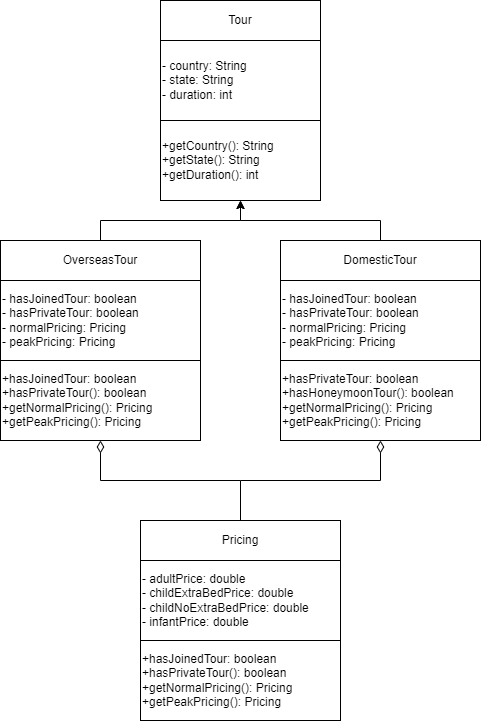

The diagram above was exported from draw.io. Its source (the exported page's mxGraphModel, read from the mxfile embedded in the PNG):
<mxGraphModel dx="1290" dy="581" grid="1" gridSize="10" guides="1" tooltips="1" connect="1" arrows="1" fold="1" page="1" pageScale="1" pageWidth="850" pageHeight="1100" math="0" shadow="0">
  <root>
    <mxCell id="0" />
    <mxCell id="1" parent="0" />
    <mxCell id="1TfNgHdRj6JqWE5W8HtE-4" value="Tour" style="rounded=0;whiteSpace=wrap;html=1;" parent="1" vertex="1">
      <mxGeometry x="280" y="280" width="160" height="40" as="geometry" />
    </mxCell>
    <mxCell id="1TfNgHdRj6JqWE5W8HtE-5" value="- country: String&lt;br&gt;- state: String&lt;br&gt;- duration: int" style="rounded=0;whiteSpace=wrap;html=1;align=left;" parent="1" vertex="1">
      <mxGeometry x="280" y="320" width="160" height="80" as="geometry" />
    </mxCell>
    <mxCell id="1TfNgHdRj6JqWE5W8HtE-6" value="+getCountry(): String&lt;br&gt;+getState(): String&lt;br&gt;+getDuration(): int" style="rounded=0;whiteSpace=wrap;html=1;align=left;" parent="1" vertex="1">
      <mxGeometry x="280" y="400" width="160" height="80" as="geometry" />
    </mxCell>
    <mxCell id="1TfNgHdRj6JqWE5W8HtE-11" style="edgeStyle=orthogonalEdgeStyle;rounded=0;orthogonalLoop=1;jettySize=auto;html=1;exitX=0.5;exitY=0;exitDx=0;exitDy=0;entryX=0.5;entryY=1;entryDx=0;entryDy=0;" parent="1" source="1TfNgHdRj6JqWE5W8HtE-7" target="1TfNgHdRj6JqWE5W8HtE-6" edge="1">
      <mxGeometry relative="1" as="geometry" />
    </mxCell>
    <mxCell id="1TfNgHdRj6JqWE5W8HtE-7" value="OverseasTour" style="rounded=0;whiteSpace=wrap;html=1;" parent="1" vertex="1">
      <mxGeometry x="120" y="520" width="200" height="40" as="geometry" />
    </mxCell>
    <mxCell id="1TfNgHdRj6JqWE5W8HtE-8" value="- hasJoinedTour: boolean&lt;br&gt;- hasPrivateTour: boolean&lt;br&gt;- normalPricing: Pricing&lt;br&gt;- peakPricing: Pricing" style="rounded=0;whiteSpace=wrap;html=1;align=left;" parent="1" vertex="1">
      <mxGeometry x="120" y="560" width="200" height="80" as="geometry" />
    </mxCell>
    <mxCell id="1TfNgHdRj6JqWE5W8HtE-9" value="+hasJoinedTour: boolean&lt;br&gt;+hasPrivateTour(): boolean&lt;br&gt;+getNormalPricing(): Pricing&lt;br&gt;+getPeakPricing(): Pricing" style="rounded=0;whiteSpace=wrap;html=1;align=left;" parent="1" vertex="1">
      <mxGeometry x="120" y="640" width="200" height="80" as="geometry" />
    </mxCell>
    <mxCell id="kbcVMLACgfcKvF1z8Zm_-4" style="edgeStyle=orthogonalEdgeStyle;rounded=0;orthogonalLoop=1;jettySize=auto;html=1;exitX=0.5;exitY=0;exitDx=0;exitDy=0;entryX=0.5;entryY=1;entryDx=0;entryDy=0;" parent="1" source="kbcVMLACgfcKvF1z8Zm_-1" target="1TfNgHdRj6JqWE5W8HtE-6" edge="1">
      <mxGeometry relative="1" as="geometry" />
    </mxCell>
    <mxCell id="kbcVMLACgfcKvF1z8Zm_-1" value="DomesticTour" style="rounded=0;whiteSpace=wrap;html=1;" parent="1" vertex="1">
      <mxGeometry x="400" y="520" width="200" height="40" as="geometry" />
    </mxCell>
    <mxCell id="kbcVMLACgfcKvF1z8Zm_-2" value="- hasJoinedTour: boolean&lt;br&gt;- hasPrivateTour: boolean&lt;br&gt;- normalPricing: Pricing&lt;br&gt;- peakPricing: Pricing" style="rounded=0;whiteSpace=wrap;html=1;align=left;" parent="1" vertex="1">
      <mxGeometry x="400" y="560" width="200" height="80" as="geometry" />
    </mxCell>
    <mxCell id="kbcVMLACgfcKvF1z8Zm_-3" value="+hasPrivateTour: boolean&lt;br&gt;+hasHoneymoonTour(): boolean&lt;br&gt;+getNormalPricing(): Pricing&lt;br&gt;+getPeakPricing(): Pricing" style="rounded=0;whiteSpace=wrap;html=1;align=left;" parent="1" vertex="1">
      <mxGeometry x="400" y="640" width="200" height="80" as="geometry" />
    </mxCell>
    <mxCell id="kbcVMLACgfcKvF1z8Zm_-12" value="Pricing" style="rounded=0;whiteSpace=wrap;html=1;" parent="1" vertex="1">
      <mxGeometry x="260" y="800" width="200" height="40" as="geometry" />
    </mxCell>
    <mxCell id="kbcVMLACgfcKvF1z8Zm_-13" value="- adultPrice: double&lt;br&gt;- childExtraBedPrice: double&lt;br&gt;- childNoExtraBedPrice: double&lt;br&gt;- infantPrice: double" style="rounded=0;whiteSpace=wrap;html=1;align=left;" parent="1" vertex="1">
      <mxGeometry x="260" y="840" width="200" height="80" as="geometry" />
    </mxCell>
    <mxCell id="kbcVMLACgfcKvF1z8Zm_-14" value="+hasJoinedTour: boolean&lt;br&gt;+hasPrivateTour(): boolean&lt;br&gt;+getNormalPricing(): Pricing&lt;br&gt;+getPeakPricing(): Pricing" style="rounded=0;whiteSpace=wrap;html=1;align=left;" parent="1" vertex="1">
      <mxGeometry x="260" y="920" width="200" height="80" as="geometry" />
    </mxCell>
    <mxCell id="4WR2mt5hJQsxpCf-RwMi-3" value="" style="html=1;endArrow=diamondThin;endFill=0;edgeStyle=elbowEdgeStyle;elbow=vertical;endSize=10;rounded=0;entryX=0.5;entryY=1;entryDx=0;entryDy=0;exitX=0.5;exitY=0;exitDx=0;exitDy=0;" edge="1" parent="1" source="kbcVMLACgfcKvF1z8Zm_-12" target="1TfNgHdRj6JqWE5W8HtE-9">
      <mxGeometry width="160" relative="1" as="geometry">
        <mxPoint x="360" y="790" as="sourcePoint" />
        <mxPoint x="280" y="780" as="targetPoint" />
        <Array as="points">
          <mxPoint x="290" y="760" />
        </Array>
      </mxGeometry>
    </mxCell>
    <mxCell id="4WR2mt5hJQsxpCf-RwMi-4" value="" style="html=1;endArrow=diamondThin;endFill=0;edgeStyle=elbowEdgeStyle;elbow=vertical;endSize=10;rounded=0;entryX=0.5;entryY=1;entryDx=0;entryDy=0;" edge="1" parent="1" target="kbcVMLACgfcKvF1z8Zm_-3">
      <mxGeometry width="160" relative="1" as="geometry">
        <mxPoint x="360" y="760" as="sourcePoint" />
        <mxPoint x="520" y="760" as="targetPoint" />
        <Array as="points">
          <mxPoint x="440" y="760" />
        </Array>
      </mxGeometry>
    </mxCell>
  </root>
</mxGraphModel>